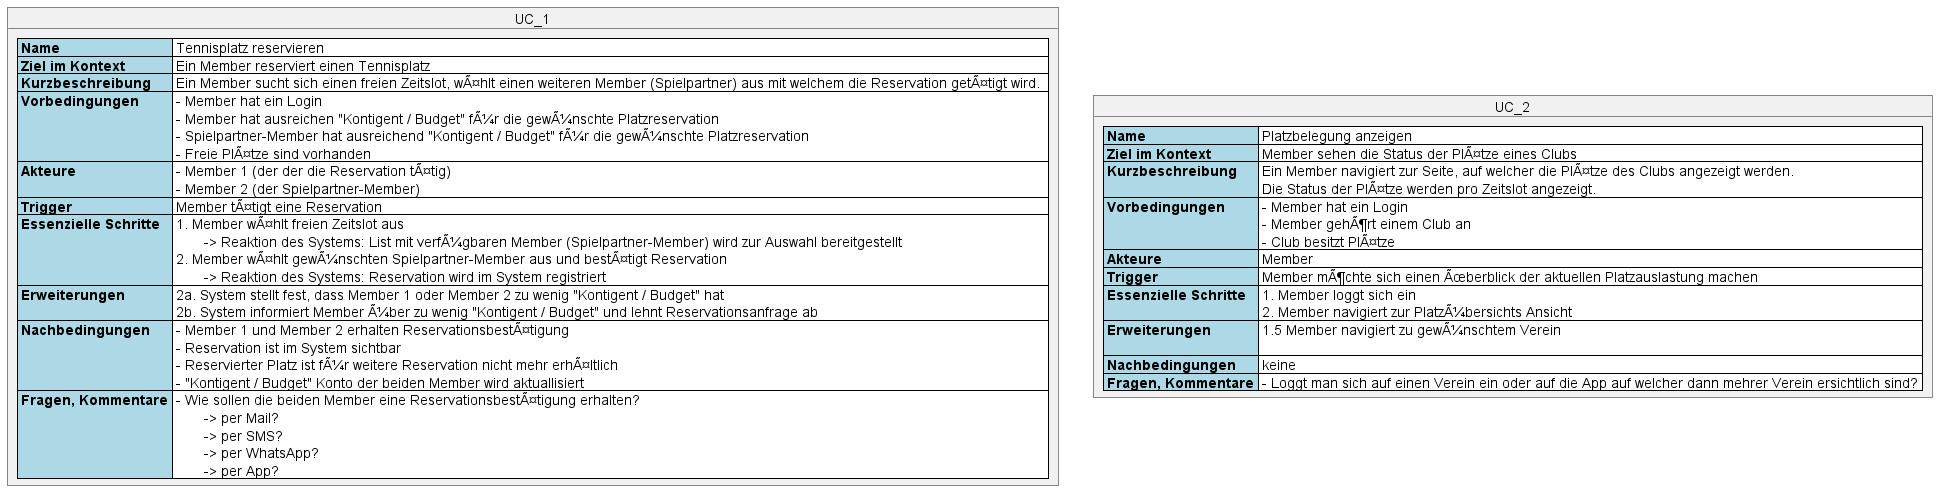

The diagram above was rendered by PlantUML. Its source (embedded in the PNG):
@startuml
object UC_1 {
<#lightblue,#black>|= Name |<#white> Tennisplatz reservieren |
<#lightblue,#black>|= Ziel im Kontext |<#white> Ein Member reserviert einen Tennisplatz |
<#lightblue,#black>|= Kurzbeschreibung |<#white> Ein Member sucht sich einen freien Zeitslot, wÃ¤hlt einen weiteren Member (Spielpartner) aus mit welchem die Reservation getÃ¤tigt wird.  |
<#lightblue,#black>|= Vorbedingungen |<#white> - Member hat ein Login\n - Member hat ausreichen "Kontigent / Budget" fÃ¼r die gewÃ¼nschte Platzreservation\n - Spielpartner-Member hat ausreichend "Kontigent / Budget" fÃ¼r die gewÃ¼nschte Platzreservation\n - Freie PlÃ¤tze sind vorhanden  |
<#lightblue,#black>|= Akteure |<#white> - Member 1 (der der die Reservation tÃ¤tig)\n - Member 2 (der Spielpartner-Member) |
<#lightblue,#black>|= Trigger |<#white> Member tÃ¤tigt eine Reservation  |
<#lightblue,#black>|= Essenzielle Schritte |<#white> 1. Member wÃ¤hlt freien Zeitslot aus\n\t-> Reaktion des Systems: List mit verfÃ¼gbaren Member (Spielpartner-Member) wird zur Auswahl bereitgestellt\n 2. Member wÃ¤hlt gewÃ¼nschten Spielpartner-Member aus und bestÃ¤tigt Reservation\n\t-> Reaktion des Systems: Reservation wird im System registriert  |
<#lightblue,#black>|= Erweiterungen |<#white> 2a. System stellt fest, dass Member 1 oder Member 2 zu wenig "Kontigent / Budget" hat\n 2b. System informiert Member Ã¼ber zu wenig "Kontigent / Budget" und lehnt Reservationsanfrage ab |
<#lightblue,#black>|= Nachbedingungen |<#white> - Member 1 und Member 2 erhalten ReservationsbestÃ¤tigung\n - Reservation ist im System sichtbar\n - Reservierter Platz ist fÃ¼r weitere Reservation nicht mehr erhÃ¤ltlich\n - "Kontigent / Budget" Konto der beiden Member wird aktuallisiert |
<#lightblue,#black>|= Fragen, Kommentare |<#with> - Wie sollen die beiden Member eine ReservationsbestÃ¤tigung erhalten?\n\t-> per Mail?\n\t-> per SMS?\n\t-> per WhatsApp?\n\t-> per App? |
}

object UC_2 {
<#lightblue,#black>|= Name|<#white> Platzbelegung anzeigen |
<#lightblue,#black>|= Ziel im Kontext |<#white> Member sehen die Status der PlÃ¤tze eines Clubs  |
<#lightblue,#black>|= Kurzbeschreibung |<#white> Ein Member navigiert zur Seite, auf welcher die PlÃ¤tze des Clubs angezeigt werden.\n Die Status der PlÃ¤tze werden pro Zeitslot angezeigt.  |
<#lightblue,#black>|= Vorbedingungen |<#white> - Member hat ein Login\n - Member gehÃ¶rt einem Club an\n - Club besitzt PlÃ¤tze  |
<#lightblue,#black>|= Akteure |<#white> Member |
<#lightblue,#black>|= Trigger |<#white> Member mÃ¶chte sich einen Ãœberblick der aktuellen Platzauslastung machen |
<#lightblue,#black>|= Essenzielle Schritte |<#white> 1. Member loggt sich ein\n 2. Member navigiert zur PlatzÃ¼bersichts Ansicht  |
<#lightblue,#black>|= Erweiterungen |<#white> 1.5 Member navigiert zu gewÃ¼nschtem Verein\n |
<#lightblue,#black>|= Nachbedingungen |<#white> keine |
<#lightblue,#black>|= Fragen, Kommentare |<#white> - Loggt man sich auf einen Verein ein oder auf die App auf welcher dann mehrer Verein ersichtlich sind? |
}

@enduml